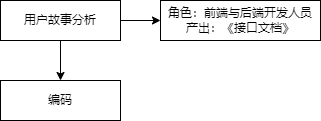

The diagram above was exported from draw.io. Its source (the exported page's mxGraphModel, read from the mxfile embedded in the PNG):
<mxGraphModel dx="1264" dy="604" grid="1" gridSize="10" guides="1" tooltips="1" connect="1" arrows="1" fold="1" page="1" pageScale="1" pageWidth="827" pageHeight="1169" math="0" shadow="0">
  <root>
    <mxCell id="WIyWlLk6GJQsqaUBKTNV-0" />
    <mxCell id="WIyWlLk6GJQsqaUBKTNV-1" parent="WIyWlLk6GJQsqaUBKTNV-0" />
    <mxCell id="7qieVYSv9ap1l_Odf42b-2" value="" style="edgeStyle=orthogonalEdgeStyle;rounded=0;orthogonalLoop=1;jettySize=auto;html=1;" edge="1" parent="WIyWlLk6GJQsqaUBKTNV-1" source="7qieVYSv9ap1l_Odf42b-0" target="7qieVYSv9ap1l_Odf42b-1">
      <mxGeometry relative="1" as="geometry" />
    </mxCell>
    <mxCell id="7qieVYSv9ap1l_Odf42b-4" value="" style="edgeStyle=orthogonalEdgeStyle;rounded=0;orthogonalLoop=1;jettySize=auto;html=1;" edge="1" parent="WIyWlLk6GJQsqaUBKTNV-1" source="7qieVYSv9ap1l_Odf42b-0" target="7qieVYSv9ap1l_Odf42b-3">
      <mxGeometry relative="1" as="geometry" />
    </mxCell>
    <mxCell id="7qieVYSv9ap1l_Odf42b-0" value="用户故事分析" style="rounded=0;whiteSpace=wrap;html=1;" vertex="1" parent="WIyWlLk6GJQsqaUBKTNV-1">
      <mxGeometry x="320" y="240" width="120" height="40" as="geometry" />
    </mxCell>
    <mxCell id="7qieVYSv9ap1l_Odf42b-1" value="编码" style="rounded=0;whiteSpace=wrap;html=1;" vertex="1" parent="WIyWlLk6GJQsqaUBKTNV-1">
      <mxGeometry x="320" y="320" width="120" height="40" as="geometry" />
    </mxCell>
    <mxCell id="7qieVYSv9ap1l_Odf42b-3" value="角色：前端与后端开发人员&lt;br&gt;产出：《接口文档》" style="rounded=0;whiteSpace=wrap;html=1;" vertex="1" parent="WIyWlLk6GJQsqaUBKTNV-1">
      <mxGeometry x="480" y="240" width="160" height="40" as="geometry" />
    </mxCell>
  </root>
</mxGraphModel>